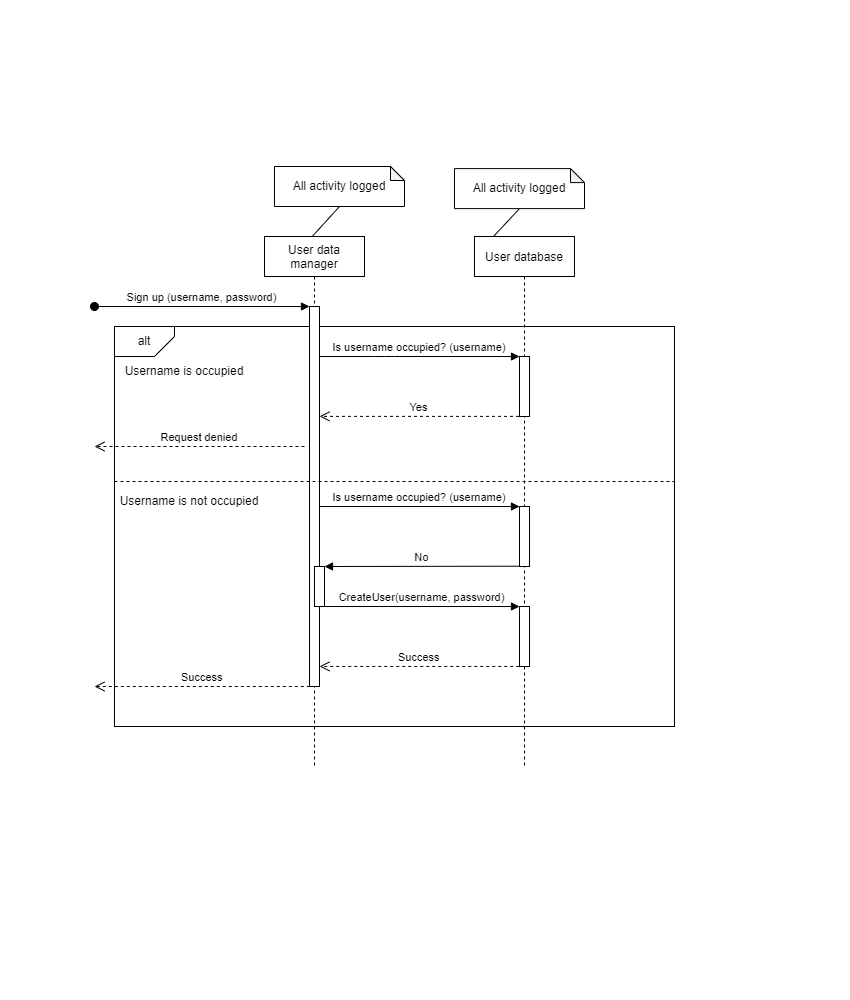

The diagram above was exported from draw.io. Its source (the exported page's mxGraphModel, read from the mxfile embedded in the PNG):
<mxGraphModel dx="1253" dy="721" grid="1" gridSize="10" guides="1" tooltips="1" connect="1" arrows="1" fold="1" page="1" pageScale="1" pageWidth="850" pageHeight="1100" math="0" shadow="0">
  <root>
    <mxCell id="0" />
    <mxCell id="1" parent="0" />
    <mxCell id="v-Uih_s-96pcYWVuYygI-18" value="" style="rounded=0;whiteSpace=wrap;html=1;" vertex="1" parent="1">
      <mxGeometry x="60" y="200" width="560" height="400" as="geometry" />
    </mxCell>
    <mxCell id="v-Uih_s-96pcYWVuYygI-6" value="User data&#10;manager" style="shape=umlLifeline;perimeter=lifelinePerimeter;container=1;collapsible=0;recursiveResize=0;rounded=0;shadow=0;strokeWidth=1;" vertex="1" parent="1">
      <mxGeometry x="210" y="110" width="100" height="530" as="geometry" />
    </mxCell>
    <mxCell id="v-Uih_s-96pcYWVuYygI-7" value="" style="points=[];perimeter=orthogonalPerimeter;rounded=0;shadow=0;strokeWidth=1;" vertex="1" parent="v-Uih_s-96pcYWVuYygI-6">
      <mxGeometry x="45" y="70" width="10" height="380" as="geometry" />
    </mxCell>
    <mxCell id="v-Uih_s-96pcYWVuYygI-8" value="Sign up (username, password)" style="verticalAlign=bottom;startArrow=oval;endArrow=block;startSize=8;shadow=0;strokeWidth=1;" edge="1" parent="v-Uih_s-96pcYWVuYygI-6" target="v-Uih_s-96pcYWVuYygI-7">
      <mxGeometry relative="1" as="geometry">
        <mxPoint x="-170" y="70" as="sourcePoint" />
      </mxGeometry>
    </mxCell>
    <mxCell id="v-Uih_s-96pcYWVuYygI-40" value="" style="points=[];perimeter=orthogonalPerimeter;rounded=0;shadow=0;strokeWidth=1;" vertex="1" parent="v-Uih_s-96pcYWVuYygI-6">
      <mxGeometry x="50" y="330" width="10" height="40" as="geometry" />
    </mxCell>
    <mxCell id="v-Uih_s-96pcYWVuYygI-10" value="User database" style="shape=umlLifeline;perimeter=lifelinePerimeter;container=1;collapsible=0;recursiveResize=0;rounded=0;shadow=0;strokeWidth=1;" vertex="1" parent="1">
      <mxGeometry x="420" y="110" width="100" height="530" as="geometry" />
    </mxCell>
    <mxCell id="v-Uih_s-96pcYWVuYygI-11" value="" style="points=[];perimeter=orthogonalPerimeter;rounded=0;shadow=0;strokeWidth=1;" vertex="1" parent="v-Uih_s-96pcYWVuYygI-10">
      <mxGeometry x="45" y="120" width="10" height="60" as="geometry" />
    </mxCell>
    <mxCell id="v-Uih_s-96pcYWVuYygI-33" value="" style="points=[];perimeter=orthogonalPerimeter;rounded=0;shadow=0;strokeWidth=1;" vertex="1" parent="v-Uih_s-96pcYWVuYygI-10">
      <mxGeometry x="45" y="270" width="10" height="60" as="geometry" />
    </mxCell>
    <mxCell id="v-Uih_s-96pcYWVuYygI-36" value="" style="points=[];perimeter=orthogonalPerimeter;rounded=0;shadow=0;strokeWidth=1;" vertex="1" parent="v-Uih_s-96pcYWVuYygI-10">
      <mxGeometry x="45" y="370" width="10" height="60" as="geometry" />
    </mxCell>
    <mxCell id="v-Uih_s-96pcYWVuYygI-12" value="Yes" style="verticalAlign=bottom;endArrow=open;dashed=1;endSize=8;shadow=0;strokeWidth=1;exitX=-0.052;exitY=0.998;exitDx=0;exitDy=0;exitPerimeter=0;" edge="1" parent="1" source="v-Uih_s-96pcYWVuYygI-11" target="v-Uih_s-96pcYWVuYygI-7">
      <mxGeometry relative="1" as="geometry">
        <mxPoint x="365" y="266" as="targetPoint" />
        <mxPoint x="460" y="290" as="sourcePoint" />
        <mxPoint as="offset" />
      </mxGeometry>
    </mxCell>
    <mxCell id="v-Uih_s-96pcYWVuYygI-13" value="Is username occupied? (username)" style="verticalAlign=bottom;endArrow=block;entryX=0;entryY=0;shadow=0;strokeWidth=1;" edge="1" parent="1" source="v-Uih_s-96pcYWVuYygI-7" target="v-Uih_s-96pcYWVuYygI-11">
      <mxGeometry relative="1" as="geometry">
        <mxPoint x="365" y="190" as="sourcePoint" />
        <Array as="points">
          <mxPoint x="330" y="230" />
        </Array>
      </mxGeometry>
    </mxCell>
    <mxCell id="v-Uih_s-96pcYWVuYygI-16" value="" style="endArrow=none;html=1;rounded=0;entryX=0.5;entryY=1;entryDx=0;entryDy=0;entryPerimeter=0;exitX=0.477;exitY=0;exitDx=0;exitDy=0;exitPerimeter=0;" edge="1" parent="1" source="v-Uih_s-96pcYWVuYygI-6">
      <mxGeometry width="50" height="50" relative="1" as="geometry">
        <mxPoint x="260" y="320" as="sourcePoint" />
        <mxPoint x="285" y="80" as="targetPoint" />
        <Array as="points" />
      </mxGeometry>
    </mxCell>
    <mxCell id="v-Uih_s-96pcYWVuYygI-17" value="" style="endArrow=none;html=1;rounded=0;entryX=0.5;entryY=1;entryDx=0;entryDy=0;entryPerimeter=0;exitX=0.49;exitY=-0.007;exitDx=0;exitDy=0;exitPerimeter=0;" edge="1" parent="1">
      <mxGeometry width="50" height="50" relative="1" as="geometry">
        <mxPoint x="439" y="110" as="sourcePoint" />
        <mxPoint x="465" y="82.10000000000002" as="targetPoint" />
        <Array as="points" />
      </mxGeometry>
    </mxCell>
    <mxCell id="v-Uih_s-96pcYWVuYygI-20" value="" style="verticalLabelPosition=bottom;verticalAlign=top;html=1;shape=card;whiteSpace=wrap;size=20;arcSize=12;rotation=-180;" vertex="1" parent="1">
      <mxGeometry x="60" y="200" width="60" height="30" as="geometry" />
    </mxCell>
    <mxCell id="v-Uih_s-96pcYWVuYygI-21" value="alt" style="text;html=1;strokeColor=none;fillColor=none;align=center;verticalAlign=middle;whiteSpace=wrap;rounded=0;" vertex="1" parent="1">
      <mxGeometry x="65" y="202.5" width="50" height="25" as="geometry" />
    </mxCell>
    <mxCell id="v-Uih_s-96pcYWVuYygI-22" value="Username is occupied" style="text;html=1;strokeColor=none;fillColor=none;align=center;verticalAlign=middle;whiteSpace=wrap;rounded=0;" vertex="1" parent="1">
      <mxGeometry x="60" y="230" width="140" height="30" as="geometry" />
    </mxCell>
    <mxCell id="v-Uih_s-96pcYWVuYygI-24" value="" style="endArrow=none;dashed=1;html=1;rounded=0;" edge="1" parent="1">
      <mxGeometry width="50" height="50" relative="1" as="geometry">
        <mxPoint x="60" y="355" as="sourcePoint" />
        <mxPoint x="620" y="355" as="targetPoint" />
        <Array as="points" />
      </mxGeometry>
    </mxCell>
    <mxCell id="v-Uih_s-96pcYWVuYygI-26" value="Username is not occupied" style="text;html=1;strokeColor=none;fillColor=none;align=center;verticalAlign=middle;whiteSpace=wrap;rounded=0;" vertex="1" parent="1">
      <mxGeometry x="50" y="360" width="170" height="30" as="geometry" />
    </mxCell>
    <mxCell id="v-Uih_s-96pcYWVuYygI-29" value="Request denied" style="verticalAlign=bottom;endArrow=open;dashed=1;endSize=8;exitX=0;exitY=0.95;shadow=0;strokeWidth=1;" edge="1" parent="1">
      <mxGeometry relative="1" as="geometry">
        <mxPoint x="40" y="320" as="targetPoint" />
        <mxPoint x="250" y="320" as="sourcePoint" />
      </mxGeometry>
    </mxCell>
    <mxCell id="v-Uih_s-96pcYWVuYygI-38" value="CreateUser(username, password)" style="verticalAlign=bottom;endArrow=block;entryX=0;entryY=0;shadow=0;strokeWidth=1;" edge="1" parent="1" target="v-Uih_s-96pcYWVuYygI-36">
      <mxGeometry relative="1" as="geometry">
        <mxPoint x="270" y="480" as="sourcePoint" />
        <Array as="points" />
      </mxGeometry>
    </mxCell>
    <mxCell id="v-Uih_s-96pcYWVuYygI-37" value="Success" style="verticalAlign=bottom;endArrow=open;dashed=1;endSize=8;exitX=-0.027;exitY=0.999;shadow=0;strokeWidth=1;exitDx=0;exitDy=0;exitPerimeter=0;" edge="1" parent="1" source="v-Uih_s-96pcYWVuYygI-36" target="v-Uih_s-96pcYWVuYygI-7">
      <mxGeometry relative="1" as="geometry">
        <mxPoint x="295" y="537" as="targetPoint" />
        <mxPoint as="offset" />
      </mxGeometry>
    </mxCell>
    <mxCell id="v-Uih_s-96pcYWVuYygI-43" value="Success" style="verticalAlign=bottom;endArrow=open;dashed=1;endSize=8;exitX=0.033;exitY=1;shadow=0;strokeWidth=1;exitDx=0;exitDy=0;exitPerimeter=0;" edge="1" parent="1" source="v-Uih_s-96pcYWVuYygI-7">
      <mxGeometry relative="1" as="geometry">
        <mxPoint x="40" y="560" as="targetPoint" />
        <mxPoint as="offset" />
        <mxPoint x="250" y="560" as="sourcePoint" />
      </mxGeometry>
    </mxCell>
    <mxCell id="v-Uih_s-96pcYWVuYygI-35" value="Is username occupied? (username)" style="verticalAlign=bottom;endArrow=block;entryX=0;entryY=0;shadow=0;strokeWidth=1;" edge="1" parent="1" target="v-Uih_s-96pcYWVuYygI-33" source="v-Uih_s-96pcYWVuYygI-7">
      <mxGeometry relative="1" as="geometry">
        <mxPoint x="270" y="380" as="sourcePoint" />
        <Array as="points" />
      </mxGeometry>
    </mxCell>
    <mxCell id="v-Uih_s-96pcYWVuYygI-42" value="No" style="verticalAlign=bottom;endArrow=block;shadow=0;strokeWidth=1;exitX=-0.016;exitY=0.995;exitDx=0;exitDy=0;exitPerimeter=0;" edge="1" parent="1" source="v-Uih_s-96pcYWVuYygI-33">
      <mxGeometry relative="1" as="geometry">
        <mxPoint x="460" y="440" as="sourcePoint" />
        <mxPoint x="270" y="440" as="targetPoint" />
        <Array as="points" />
      </mxGeometry>
    </mxCell>
    <mxCell id="v-Uih_s-96pcYWVuYygI-44" value="All activity logged" style="shape=note;whiteSpace=wrap;html=1;backgroundOutline=1;darkOpacity=0.05;size=14;" vertex="1" parent="1">
      <mxGeometry x="220" y="40" width="130" height="40" as="geometry" />
    </mxCell>
    <mxCell id="v-Uih_s-96pcYWVuYygI-45" value="All activity logged" style="shape=note;whiteSpace=wrap;html=1;backgroundOutline=1;darkOpacity=0.05;size=14;" vertex="1" parent="1">
      <mxGeometry x="400" y="42.10000000000002" width="130" height="40" as="geometry" />
    </mxCell>
  </root>
</mxGraphModel>